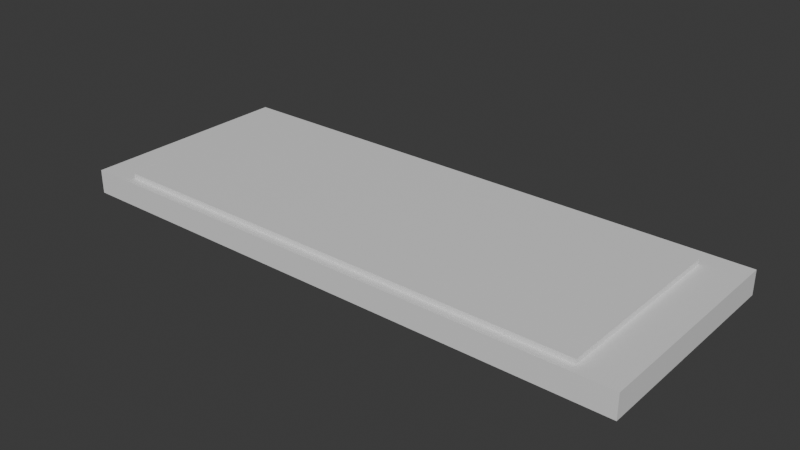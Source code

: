 # Source: Keyboard.blend  (saved by Blender 5.0.119; exported with 4.5.12 LTS)
import bpy
from mathutils import Matrix  # noqa: F401  (used for matrix-valued properties, if any)

bpy.ops.wm.read_factory_settings(use_empty=True)
scene = bpy.context.scene
scene.name = 'Scene'

# ---- collections
col_collection = bpy.data.collections.new('Collection'); scene.collection.children.link(col_collection)

# ---- materials (node trees are filled in below, after node groups)
mat_material = bpy.data.materials.new('Material')
mat_material.alpha_threshold = 0.0
mat_material.use_backface_culling_lightprobe_volume = False
mat_material.roughness = 0.5
mat_material.line_color = (0.0, 0.0, 0.0, 1.0)

# ---- material node trees
mat_material.use_nodes = True; mat_material.node_tree.nodes.clear()
_N = mat_material.node_tree.nodes; _L = mat_material.node_tree.links
n0 = _N.new('ShaderNodeOutputMaterial'); n0.name = 'Material Output'; n0.location = (200, 100)
n1 = _N.new('ShaderNodeBsdfPrincipled'); n1.name = 'Principled BSDF'; n1.location = (-200, 100)
_L.new(n1.outputs[0], n0.inputs[0])
n0.is_active_output = True

# ---- world
world_world = bpy.data.worlds.new('World'); scene.world = world_world
world_world.use_nodes = True; world_world.node_tree.nodes.clear()
_N = world_world.node_tree.nodes; _L = world_world.node_tree.links
n0 = _N.new('ShaderNodeOutputWorld'); n0.name = 'World Output'; n0.location = (200, 100)
n1 = _N.new('ShaderNodeBackground'); n1.name = 'Background'; n1.location = (-200, 100)
n1.inputs[0].default_value = (0.05088, 0.05088, 0.05088, 1.0)
_L.new(n1.outputs[0], n0.inputs[0])
n0.is_active_output = True
world_world.color = (0.05088, 0.05088, 0.05088)
world_world.sun_shadow_jitter_overblur = 0.0

# ---- meshes
me_cube = bpy.data.meshes.new('Cube')
me_cube.from_pydata([(0.8589, 0.7991, 1.0), (1.0, 1.0, -1.0), (0.8589, -0.9187, 1.0), (1.0, -1.0, -1.0), (-0.8589, 0.7991, 1.0), (-1.0, 1.0, -1.0), (-0.8589, -0.9187, 1.0), (-1.0, -1.0, -1.0), (1.0, -1.0, 1.0), (-1.0, -1.0, 1.0), (1.0, 1.0, 1.0), (-1.0, 1.0, 1.0), (0.8589, -0.9187, 1.42), (-0.8589, -0.9187, 1.42), (0.8589, 0.7991, 1.42), (-0.8589, 0.7991, 1.42)], [], [(4, 6, 13, 15), (3, 8, 9, 7), (7, 9, 11, 5), (5, 1, 3, 7), (1, 10, 8, 3), (5, 11, 10, 1), (2, 6, 9, 8), (0, 2, 8, 10), (6, 4, 11, 9), (4, 0, 10, 11), (14, 15, 13, 12), (6, 2, 12, 13), (0, 4, 15, 14), (2, 0, 14, 12)])
_uv = me_cube.uv_layers.new(name='UVMap')
_uv.uv.foreach_set('vector', [0.8574, 0.5176, 0.8574, 0.7324, 0.8574, 0.7324, 0.8574, 0.5176, 0.375, 0.75, 0.625, 0.75, 0.625, 1.0, 0.375, 1.0, 0.375, 0.0, 0.625, 0.0, 0.625, 0.25, 0.375, 0.25, 0.125, 0.5, 0.375, 0.5, 0.375, 0.75, 0.125, 0.75, 0.375, 0.5, 0.625, 0.5, 0.625, 0.75, 0.375, 0.75, 0.375, 0.25, 0.625, 0.25, 0.625, 0.5, 0.375, 0.5, 0.6426, 0.7324, 0.8574, 0.7324, 0.875, 0.75, 0.625, 0.75, 0.6426, 0.5176, 0.6426, 0.7324, 0.625, 0.75, 0.625, 0.5, 0.8574, 0.7324, 0.8574, 0.5176, 0.875, 0.5, 0.875, 0.75, 0.8574, 0.5176, 0.6426, 0.5176, 0.625, 0.5, 0.875, 0.5, 0.6426, 0.5176, 0.8574, 0.5176, 0.8574, 0.7324, 0.6426, 0.7324, 0.8574, 0.7324, 0.6426, 0.7324, 0.6426, 0.7324, 0.8574, 0.7324, 0.6426, 0.5176, 0.8574, 0.5176, 0.8574, 0.5176, 0.6426, 0.5176, 0.6426, 0.7324, 0.6426, 0.5176, 0.6426, 0.5176, 0.6426, 0.7324])
me_cube.materials.append(mat_material)
me_cube.use_mirror_vertex_groups = False
me_cube.update()

# ---- objects
ob_cube = bpy.data.objects.new('Cube', me_cube)

# ---- transforms, parenting, visibility, modifiers, constraints
ob_cube.location = (0.0, 0.0, 0.0)
ob_cube.scale = (2.593, 1.0, 0.1089)
ob_cube.lock_rotations_4d = False
ob_cube.empty_display_type = 'ARROWS'
ob_cube.lineart.crease_threshold = 0.0

# ---- collection membership
col_collection.objects.link(ob_cube)

# ---- scene / render settings (as saved in the file)
scene.frame_start = 1; scene.frame_end = 250; scene.frame_set(1)
scene.render.engine = 'BLENDER_EEVEE_NEXT'
scene.render.bake_bias = 0.0
scene.render.bake_samples = 0
scene.cycles.sampling_pattern = 'TABULATED_SOBOL'
scene.eevee.use_volume_custom_range = False
bpy.context.view_layer.update()

# ---- added for rendering (the .blend has no active camera and no usable light): camera, sun
cam_auto = bpy.data.cameras.new('AutoCamera')
cam_auto.lens = 50.0
cam_auto.sensor_width = 36.0
cam_auto.clip_end = 1000.0
ob_auto_camera = bpy.data.objects.new('AutoCamera', cam_auto)
scene.collection.objects.link(ob_auto_camera)
ob_auto_camera.location = (5.14771, -6.17725, 4.14101)
ob_auto_camera.rotation_euler = (1.09748, -7.21219e-08, 0.694738)
scene.camera = ob_auto_camera
light_auto_sun = bpy.data.lights.new('AutoSun', 'SUN')
light_auto_sun.energy = 3.0
light_auto_sun.angle = 0.0523599
ob_auto_sun = bpy.data.objects.new('AutoSun', light_auto_sun)
scene.collection.objects.link(ob_auto_sun)
ob_auto_sun.rotation_euler = (0.872665, 0.174533, 0.523599)
bpy.context.view_layer.update()
